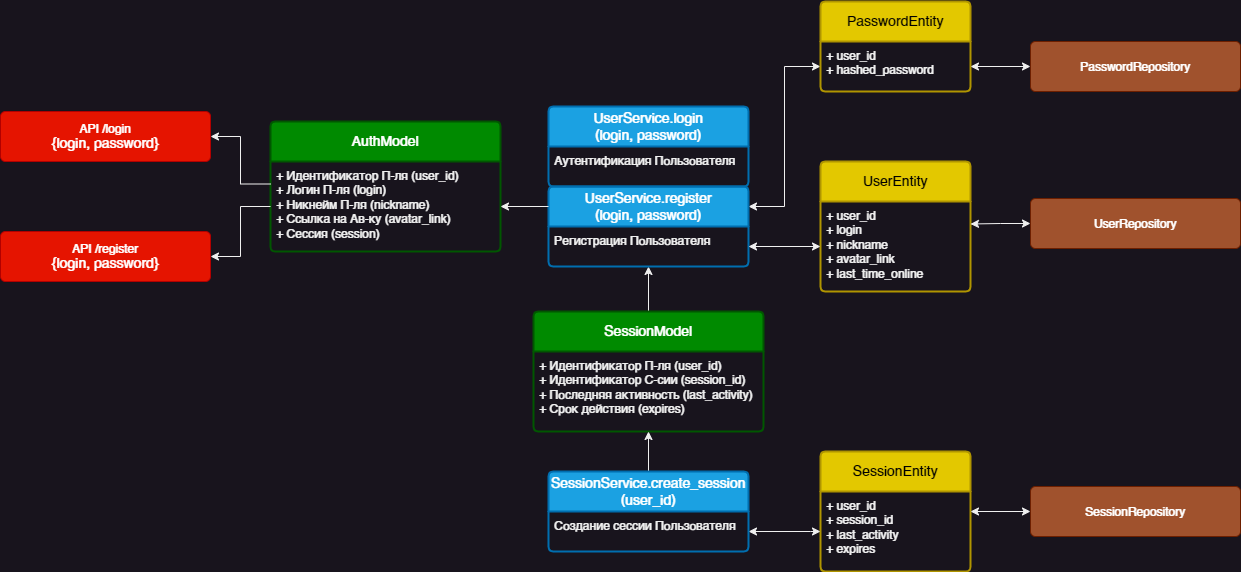

The diagram above was exported from draw.io. Its source (the exported page's mxGraphModel, read from the mxfile embedded in the PNG):
<mxGraphModel dx="712" dy="827" grid="1" gridSize="10" guides="1" tooltips="1" connect="1" arrows="1" fold="1" page="1" pageScale="1" pageWidth="827" pageHeight="1169" math="0" shadow="0">
  <root>
    <mxCell id="0" />
    <mxCell id="1" parent="0" />
    <mxCell id="Bp5M_iVDlmdlYIQlBRLn-39" style="edgeStyle=orthogonalEdgeStyle;rounded=0;orthogonalLoop=1;jettySize=auto;html=1;exitX=0.5;exitY=0;exitDx=0;exitDy=0;entryX=0.5;entryY=1;entryDx=0;entryDy=0;" edge="1" parent="1" source="Bp5M_iVDlmdlYIQlBRLn-1" target="Bp5M_iVDlmdlYIQlBRLn-6">
      <mxGeometry relative="1" as="geometry" />
    </mxCell>
    <mxCell id="Bp5M_iVDlmdlYIQlBRLn-1" value="SessionModel" style="swimlane;childLayout=stackLayout;horizontal=1;startSize=40;horizontalStack=0;rounded=1;fontSize=14;fontStyle=0;strokeWidth=2;resizeParent=0;resizeLast=1;shadow=0;dashed=0;align=center;arcSize=4;whiteSpace=wrap;html=1;fillColor=#008a00;fontColor=#ffffff;strokeColor=#005700;" vertex="1" parent="1">
      <mxGeometry x="553" y="480" width="230" height="120" as="geometry" />
    </mxCell>
    <mxCell id="Bp5M_iVDlmdlYIQlBRLn-2" value="+ Идентификатор П-ля (user_id)&lt;br&gt;+ Идентификатор С-сии (session_id)&lt;br&gt;+ Последняя активность (last_activity)&lt;br&gt;+ Срок действия (expires)" style="align=left;strokeColor=none;fillColor=none;spacingLeft=4;fontSize=12;verticalAlign=top;resizable=0;rotatable=0;part=1;html=1;" vertex="1" parent="Bp5M_iVDlmdlYIQlBRLn-1">
      <mxGeometry y="40" width="230" height="80" as="geometry" />
    </mxCell>
    <mxCell id="Bp5M_iVDlmdlYIQlBRLn-53" style="edgeStyle=orthogonalEdgeStyle;rounded=0;orthogonalLoop=1;jettySize=auto;html=1;exitX=1;exitY=0.25;exitDx=0;exitDy=0;entryX=0;entryY=0.5;entryDx=0;entryDy=0;startArrow=classic;startFill=1;" edge="1" parent="1" source="Bp5M_iVDlmdlYIQlBRLn-5" target="Bp5M_iVDlmdlYIQlBRLn-50">
      <mxGeometry relative="1" as="geometry" />
    </mxCell>
    <mxCell id="Bp5M_iVDlmdlYIQlBRLn-5" value="UserService.register&lt;br&gt;(login, password)" style="swimlane;childLayout=stackLayout;horizontal=1;startSize=40;horizontalStack=0;rounded=1;fontSize=14;fontStyle=0;strokeWidth=2;resizeParent=0;resizeLast=1;shadow=0;dashed=0;align=center;arcSize=4;whiteSpace=wrap;html=1;fillColor=#1ba1e2;fontColor=#ffffff;strokeColor=#006EAF;" vertex="1" parent="1">
      <mxGeometry x="568" y="355" width="200" height="80" as="geometry" />
    </mxCell>
    <mxCell id="Bp5M_iVDlmdlYIQlBRLn-6" value="Регистрация Пользователя" style="align=left;strokeColor=none;fillColor=none;spacingLeft=4;fontSize=12;verticalAlign=top;resizable=0;rotatable=0;part=1;html=1;" vertex="1" parent="Bp5M_iVDlmdlYIQlBRLn-5">
      <mxGeometry y="40" width="200" height="40" as="geometry" />
    </mxCell>
    <mxCell id="Bp5M_iVDlmdlYIQlBRLn-10" value="UserEntity" style="swimlane;childLayout=stackLayout;horizontal=1;startSize=40;horizontalStack=0;rounded=1;fontSize=14;fontStyle=0;strokeWidth=2;resizeParent=0;resizeLast=1;shadow=0;dashed=0;align=center;arcSize=4;whiteSpace=wrap;html=1;fillColor=#e3c800;fontColor=#000000;strokeColor=#B09500;" vertex="1" parent="1">
      <mxGeometry x="840" y="330" width="150" height="130" as="geometry" />
    </mxCell>
    <mxCell id="Bp5M_iVDlmdlYIQlBRLn-11" value="+ user_id&lt;br&gt;+ login&lt;br&gt;+ nickname&lt;br&gt;+ avatar_link&lt;br&gt;+ last_time_online" style="align=left;strokeColor=none;fillColor=none;spacingLeft=4;fontSize=12;verticalAlign=top;resizable=0;rotatable=0;part=1;html=1;" vertex="1" parent="Bp5M_iVDlmdlYIQlBRLn-10">
      <mxGeometry y="40" width="150" height="90" as="geometry" />
    </mxCell>
    <mxCell id="Bp5M_iVDlmdlYIQlBRLn-25" style="edgeStyle=orthogonalEdgeStyle;rounded=0;orthogonalLoop=1;jettySize=auto;html=1;entryX=0;entryY=0.5;entryDx=0;entryDy=0;startArrow=classic;startFill=1;" edge="1" parent="1" source="Bp5M_iVDlmdlYIQlBRLn-6" target="Bp5M_iVDlmdlYIQlBRLn-11">
      <mxGeometry relative="1" as="geometry" />
    </mxCell>
    <mxCell id="Bp5M_iVDlmdlYIQlBRLn-26" value="SessionEntity" style="swimlane;childLayout=stackLayout;horizontal=1;startSize=40;horizontalStack=0;rounded=1;fontSize=14;fontStyle=0;strokeWidth=2;resizeParent=0;resizeLast=1;shadow=0;dashed=0;align=center;arcSize=4;whiteSpace=wrap;html=1;fillColor=#e3c800;fontColor=#000000;strokeColor=#B09500;" vertex="1" parent="1">
      <mxGeometry x="840" y="620" width="150" height="120" as="geometry" />
    </mxCell>
    <mxCell id="Bp5M_iVDlmdlYIQlBRLn-27" value="+ user_id&lt;br&gt;+ session_id&lt;br&gt;+ last_activity&lt;br&gt;+ expires&lt;br&gt;" style="align=left;strokeColor=none;fillColor=none;spacingLeft=4;fontSize=12;verticalAlign=top;resizable=0;rotatable=0;part=1;html=1;" vertex="1" parent="Bp5M_iVDlmdlYIQlBRLn-26">
      <mxGeometry y="40" width="150" height="80" as="geometry" />
    </mxCell>
    <mxCell id="Bp5M_iVDlmdlYIQlBRLn-31" value="" style="edgeStyle=orthogonalEdgeStyle;rounded=0;orthogonalLoop=1;jettySize=auto;html=1;entryX=1;entryY=0.25;entryDx=0;entryDy=0;startArrow=classic;startFill=1;" edge="1" parent="1" source="Bp5M_iVDlmdlYIQlBRLn-30" target="Bp5M_iVDlmdlYIQlBRLn-11">
      <mxGeometry relative="1" as="geometry" />
    </mxCell>
    <mxCell id="Bp5M_iVDlmdlYIQlBRLn-30" value="UserRepository" style="rounded=1;arcSize=10;whiteSpace=wrap;html=1;align=center;fillColor=#a0522d;fontColor=#ffffff;strokeColor=#6D1F00;" vertex="1" parent="1">
      <mxGeometry x="1050" y="367" width="210" height="50" as="geometry" />
    </mxCell>
    <mxCell id="Bp5M_iVDlmdlYIQlBRLn-32" value="SessionRepository" style="rounded=1;arcSize=10;whiteSpace=wrap;html=1;align=center;fillColor=#a0522d;fontColor=#ffffff;strokeColor=#6D1F00;" vertex="1" parent="1">
      <mxGeometry x="1050" y="655" width="210" height="50" as="geometry" />
    </mxCell>
    <mxCell id="Bp5M_iVDlmdlYIQlBRLn-33" style="edgeStyle=orthogonalEdgeStyle;rounded=0;orthogonalLoop=1;jettySize=auto;html=1;exitX=1;exitY=0.25;exitDx=0;exitDy=0;startArrow=classic;startFill=1;" edge="1" parent="1" source="Bp5M_iVDlmdlYIQlBRLn-27" target="Bp5M_iVDlmdlYIQlBRLn-32">
      <mxGeometry relative="1" as="geometry" />
    </mxCell>
    <mxCell id="Bp5M_iVDlmdlYIQlBRLn-34" style="edgeStyle=orthogonalEdgeStyle;rounded=0;orthogonalLoop=1;jettySize=auto;html=1;startArrow=classic;startFill=1;" edge="1" parent="1" source="Bp5M_iVDlmdlYIQlBRLn-27" target="Bp5M_iVDlmdlYIQlBRLn-36">
      <mxGeometry relative="1" as="geometry">
        <Array as="points">
          <mxPoint x="830" y="700" />
          <mxPoint x="830" y="700" />
        </Array>
      </mxGeometry>
    </mxCell>
    <mxCell id="Bp5M_iVDlmdlYIQlBRLn-37" style="edgeStyle=orthogonalEdgeStyle;rounded=0;orthogonalLoop=1;jettySize=auto;html=1;entryX=0.5;entryY=1;entryDx=0;entryDy=0;" edge="1" parent="1" source="Bp5M_iVDlmdlYIQlBRLn-35" target="Bp5M_iVDlmdlYIQlBRLn-2">
      <mxGeometry relative="1" as="geometry" />
    </mxCell>
    <mxCell id="Bp5M_iVDlmdlYIQlBRLn-35" value="SessionService.create_session&lt;br&gt;(user_id)" style="swimlane;childLayout=stackLayout;horizontal=1;startSize=40;horizontalStack=0;rounded=1;fontSize=14;fontStyle=0;strokeWidth=2;resizeParent=0;resizeLast=1;shadow=0;dashed=0;align=center;arcSize=4;whiteSpace=wrap;html=1;fillColor=#1ba1e2;fontColor=#ffffff;strokeColor=#006EAF;" vertex="1" parent="1">
      <mxGeometry x="568" y="640" width="200" height="80" as="geometry" />
    </mxCell>
    <mxCell id="Bp5M_iVDlmdlYIQlBRLn-36" value="Создание сессии Пользователя" style="align=left;strokeColor=none;fillColor=none;spacingLeft=4;fontSize=12;verticalAlign=top;resizable=0;rotatable=0;part=1;html=1;" vertex="1" parent="Bp5M_iVDlmdlYIQlBRLn-35">
      <mxGeometry y="40" width="200" height="40" as="geometry" />
    </mxCell>
    <mxCell id="Bp5M_iVDlmdlYIQlBRLn-40" value="AuthModel" style="swimlane;childLayout=stackLayout;horizontal=1;startSize=40;horizontalStack=0;rounded=1;fontSize=14;fontStyle=0;strokeWidth=2;resizeParent=0;resizeLast=1;shadow=0;dashed=0;align=center;arcSize=4;whiteSpace=wrap;html=1;fillColor=#008a00;fontColor=#ffffff;strokeColor=#005700;" vertex="1" parent="1">
      <mxGeometry x="290" y="290" width="230" height="130" as="geometry" />
    </mxCell>
    <mxCell id="Bp5M_iVDlmdlYIQlBRLn-41" value="+ Идентификатор П-ля (user_id)&lt;br&gt;+ Логин П-ля (login)&lt;br&gt;+ Никнейм П-ля (nickname)&lt;br&gt;+ Ссылка на Ав-ку (avatar_link)&lt;br&gt;+ Сессия (session)" style="align=left;strokeColor=none;fillColor=none;spacingLeft=4;fontSize=12;verticalAlign=top;resizable=0;rotatable=0;part=1;html=1;" vertex="1" parent="Bp5M_iVDlmdlYIQlBRLn-40">
      <mxGeometry y="40" width="230" height="90" as="geometry" />
    </mxCell>
    <mxCell id="Bp5M_iVDlmdlYIQlBRLn-42" value="API /register&lt;br style=&quot;font-size: 14px;&quot;&gt;&lt;span style=&quot;font-size: 14px;&quot;&gt;{login, password}&lt;/span&gt;" style="rounded=1;arcSize=10;whiteSpace=wrap;html=1;align=center;fillColor=#e51400;fontColor=#ffffff;strokeColor=#B20000;" vertex="1" parent="1">
      <mxGeometry x="20" y="400" width="210" height="50" as="geometry" />
    </mxCell>
    <mxCell id="Bp5M_iVDlmdlYIQlBRLn-44" value="" style="edgeStyle=orthogonalEdgeStyle;rounded=0;orthogonalLoop=1;jettySize=auto;html=1;exitX=0;exitY=0.25;exitDx=0;exitDy=0;" edge="1" parent="1" source="Bp5M_iVDlmdlYIQlBRLn-5" target="Bp5M_iVDlmdlYIQlBRLn-41">
      <mxGeometry relative="1" as="geometry" />
    </mxCell>
    <mxCell id="Bp5M_iVDlmdlYIQlBRLn-45" style="edgeStyle=orthogonalEdgeStyle;rounded=0;orthogonalLoop=1;jettySize=auto;html=1;" edge="1" parent="1" source="Bp5M_iVDlmdlYIQlBRLn-41" target="Bp5M_iVDlmdlYIQlBRLn-42">
      <mxGeometry relative="1" as="geometry" />
    </mxCell>
    <mxCell id="Bp5M_iVDlmdlYIQlBRLn-46" value="API /login&lt;br style=&quot;font-size: 14px;&quot;&gt;&lt;span style=&quot;font-size: 14px;&quot;&gt;{login, password}&lt;/span&gt;" style="rounded=1;arcSize=10;whiteSpace=wrap;html=1;align=center;fillColor=#e51400;fontColor=#ffffff;strokeColor=#B20000;" vertex="1" parent="1">
      <mxGeometry x="20" y="280" width="210" height="50" as="geometry" />
    </mxCell>
    <mxCell id="Bp5M_iVDlmdlYIQlBRLn-47" value="UserService.login&lt;br&gt;(login, password)" style="swimlane;childLayout=stackLayout;horizontal=1;startSize=40;horizontalStack=0;rounded=1;fontSize=14;fontStyle=0;strokeWidth=2;resizeParent=0;resizeLast=1;shadow=0;dashed=0;align=center;arcSize=4;whiteSpace=wrap;html=1;fillColor=#1ba1e2;fontColor=#ffffff;strokeColor=#006EAF;" vertex="1" parent="1">
      <mxGeometry x="568" y="275" width="200" height="80" as="geometry">
        <mxRectangle x="568" y="790" width="150" height="50" as="alternateBounds" />
      </mxGeometry>
    </mxCell>
    <mxCell id="Bp5M_iVDlmdlYIQlBRLn-48" value="Аутентификация Пользователя" style="align=left;strokeColor=none;fillColor=none;spacingLeft=4;fontSize=12;verticalAlign=top;resizable=0;rotatable=0;part=1;html=1;" vertex="1" parent="Bp5M_iVDlmdlYIQlBRLn-47">
      <mxGeometry y="40" width="200" height="40" as="geometry" />
    </mxCell>
    <mxCell id="Bp5M_iVDlmdlYIQlBRLn-49" value="PasswordEntity" style="swimlane;childLayout=stackLayout;horizontal=1;startSize=40;horizontalStack=0;rounded=1;fontSize=14;fontStyle=0;strokeWidth=2;resizeParent=0;resizeLast=1;shadow=0;dashed=0;align=center;arcSize=4;whiteSpace=wrap;html=1;fillColor=#e3c800;fontColor=#000000;strokeColor=#B09500;" vertex="1" parent="1">
      <mxGeometry x="840" y="170" width="150" height="90" as="geometry" />
    </mxCell>
    <mxCell id="Bp5M_iVDlmdlYIQlBRLn-50" value="+ user_id&lt;br&gt;+ hashed_password" style="align=left;strokeColor=none;fillColor=none;spacingLeft=4;fontSize=12;verticalAlign=top;resizable=0;rotatable=0;part=1;html=1;" vertex="1" parent="Bp5M_iVDlmdlYIQlBRLn-49">
      <mxGeometry y="40" width="150" height="50" as="geometry" />
    </mxCell>
    <mxCell id="Bp5M_iVDlmdlYIQlBRLn-52" value="" style="edgeStyle=orthogonalEdgeStyle;rounded=0;orthogonalLoop=1;jettySize=auto;html=1;startArrow=classic;startFill=1;" edge="1" parent="1" source="Bp5M_iVDlmdlYIQlBRLn-51" target="Bp5M_iVDlmdlYIQlBRLn-50">
      <mxGeometry relative="1" as="geometry" />
    </mxCell>
    <mxCell id="Bp5M_iVDlmdlYIQlBRLn-51" value="PasswordRepository" style="rounded=1;arcSize=10;whiteSpace=wrap;html=1;align=center;fillColor=#a0522d;fontColor=#ffffff;strokeColor=#6D1F00;" vertex="1" parent="1">
      <mxGeometry x="1050" y="210" width="210" height="50" as="geometry" />
    </mxCell>
    <mxCell id="Bp5M_iVDlmdlYIQlBRLn-56" style="edgeStyle=orthogonalEdgeStyle;rounded=0;orthogonalLoop=1;jettySize=auto;html=1;exitX=0;exitY=0.25;exitDx=0;exitDy=0;entryX=1;entryY=0.5;entryDx=0;entryDy=0;" edge="1" parent="1" source="Bp5M_iVDlmdlYIQlBRLn-41" target="Bp5M_iVDlmdlYIQlBRLn-46">
      <mxGeometry relative="1" as="geometry" />
    </mxCell>
  </root>
</mxGraphModel>